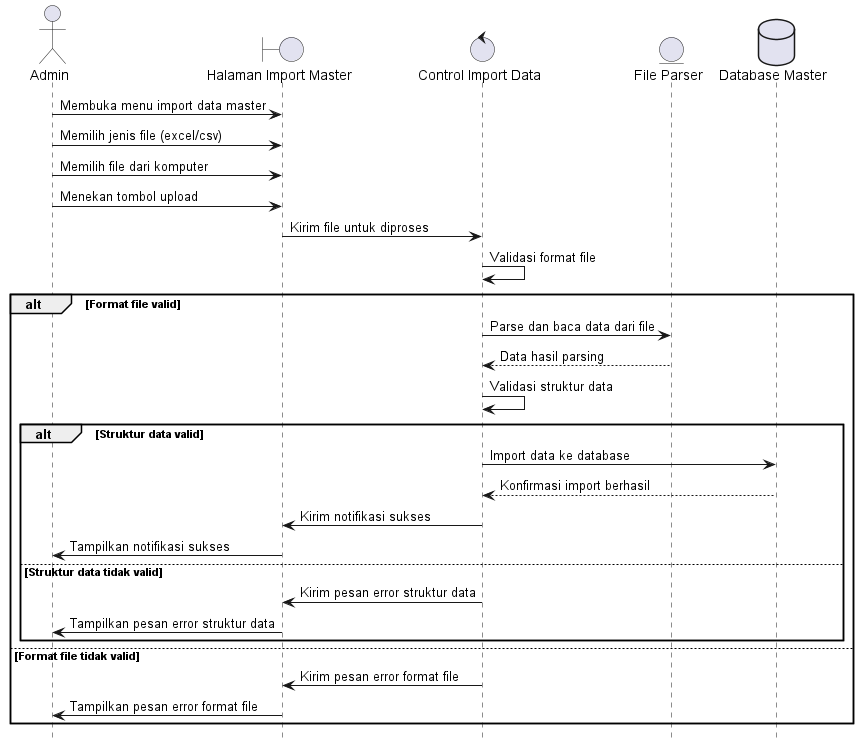

The diagram above was rendered by PlantUML. Its source (embedded in the PNG):
@startuml
hide footbox
actor Admin
boundary "Halaman Import Master"
control "Control Import Data"
entity "File Parser"
database "Database Master"

Admin -> "Halaman Import Master": Membuka menu import data master
Admin -> "Halaman Import Master": Memilih jenis file (excel/csv)
Admin -> "Halaman Import Master": Memilih file dari komputer
Admin -> "Halaman Import Master": Menekan tombol upload
"Halaman Import Master" -> "Control Import Data": Kirim file untuk diproses
"Control Import Data" -> "Control Import Data": Validasi format file
alt Format file valid
    "Control Import Data" -> "File Parser": Parse dan baca data dari file
    "File Parser" --> "Control Import Data": Data hasil parsing
    "Control Import Data" -> "Control Import Data": Validasi struktur data
    alt Struktur data valid
        "Control Import Data" -> "Database Master": Import data ke database
        "Database Master" --> "Control Import Data": Konfirmasi import berhasil
        "Control Import Data" -> "Halaman Import Master": Kirim notifikasi sukses
        "Halaman Import Master" -> Admin: Tampilkan notifikasi sukses
    else Struktur data tidak valid
        "Control Import Data" -> "Halaman Import Master": Kirim pesan error struktur data
        "Halaman Import Master" -> Admin: Tampilkan pesan error struktur data
    end
else Format file tidak valid
    "Control Import Data" -> "Halaman Import Master": Kirim pesan error format file
    "Halaman Import Master" -> Admin: Tampilkan pesan error format file
end
@enduml